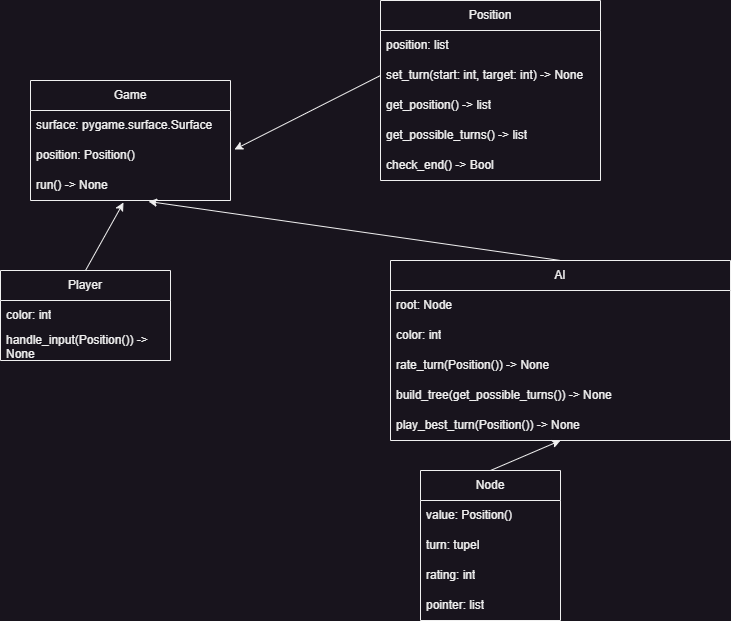

The diagram above was exported from draw.io. Its source (the exported page's mxGraphModel, read from the mxfile embedded in the PNG):
<mxGraphModel dx="1034" dy="434" grid="1" gridSize="10" guides="1" tooltips="1" connect="1" arrows="1" fold="1" page="1" pageScale="1" pageWidth="827" pageHeight="1169" math="0" shadow="0">
  <root>
    <mxCell id="0" />
    <mxCell id="1" parent="0" />
    <mxCell id="lFlJc-gSbtaATba9jFm4-39" value="Game" style="swimlane;fontStyle=0;childLayout=stackLayout;horizontal=1;startSize=30;horizontalStack=0;resizeParent=1;resizeParentMax=0;resizeLast=0;collapsible=1;marginBottom=0;whiteSpace=wrap;html=1;" parent="1" vertex="1">
      <mxGeometry x="60" y="400" width="200" height="120" as="geometry" />
    </mxCell>
    <mxCell id="lFlJc-gSbtaATba9jFm4-40" value="surface: pygame.surface.Surface" style="text;strokeColor=none;fillColor=none;align=left;verticalAlign=middle;spacingLeft=4;spacingRight=4;overflow=hidden;points=[[0,0.5],[1,0.5]];portConstraint=eastwest;rotatable=0;whiteSpace=wrap;html=1;" parent="lFlJc-gSbtaATba9jFm4-39" vertex="1">
      <mxGeometry y="30" width="200" height="30" as="geometry" />
    </mxCell>
    <mxCell id="lFlJc-gSbtaATba9jFm4-41" value="position: Position()" style="text;strokeColor=none;fillColor=none;align=left;verticalAlign=middle;spacingLeft=4;spacingRight=4;overflow=hidden;points=[[0,0.5],[1,0.5]];portConstraint=eastwest;rotatable=0;whiteSpace=wrap;html=1;" parent="lFlJc-gSbtaATba9jFm4-39" vertex="1">
      <mxGeometry y="60" width="200" height="30" as="geometry" />
    </mxCell>
    <mxCell id="lFlJc-gSbtaATba9jFm4-42" value="run() -&amp;gt; None" style="text;strokeColor=none;fillColor=none;align=left;verticalAlign=middle;spacingLeft=4;spacingRight=4;overflow=hidden;points=[[0,0.5],[1,0.5]];portConstraint=eastwest;rotatable=0;whiteSpace=wrap;html=1;" parent="lFlJc-gSbtaATba9jFm4-39" vertex="1">
      <mxGeometry y="90" width="200" height="30" as="geometry" />
    </mxCell>
    <mxCell id="lFlJc-gSbtaATba9jFm4-45" value="Player" style="swimlane;fontStyle=0;childLayout=stackLayout;horizontal=1;startSize=30;horizontalStack=0;resizeParent=1;resizeParentMax=0;resizeLast=0;collapsible=1;marginBottom=0;whiteSpace=wrap;html=1;" parent="1" vertex="1">
      <mxGeometry x="30" y="590" width="170" height="90" as="geometry" />
    </mxCell>
    <mxCell id="lFlJc-gSbtaATba9jFm4-46" value="color: int" style="text;strokeColor=none;fillColor=none;align=left;verticalAlign=middle;spacingLeft=4;spacingRight=4;overflow=hidden;points=[[0,0.5],[1,0.5]];portConstraint=eastwest;rotatable=0;whiteSpace=wrap;html=1;" parent="lFlJc-gSbtaATba9jFm4-45" vertex="1">
      <mxGeometry y="30" width="170" height="30" as="geometry" />
    </mxCell>
    <mxCell id="o2MWzjne6R8oktGQrq-v-12" value="handle_input(Position()) -&amp;gt; None" style="text;strokeColor=none;fillColor=none;align=left;verticalAlign=middle;spacingLeft=4;spacingRight=4;overflow=hidden;points=[[0,0.5],[1,0.5]];portConstraint=eastwest;rotatable=0;whiteSpace=wrap;html=1;" parent="lFlJc-gSbtaATba9jFm4-45" vertex="1">
      <mxGeometry y="60" width="170" height="30" as="geometry" />
    </mxCell>
    <mxCell id="lFlJc-gSbtaATba9jFm4-49" value="Position" style="swimlane;fontStyle=0;childLayout=stackLayout;horizontal=1;startSize=30;horizontalStack=0;resizeParent=1;resizeParentMax=0;resizeLast=0;collapsible=1;marginBottom=0;whiteSpace=wrap;html=1;" parent="1" vertex="1">
      <mxGeometry x="410" y="320" width="220" height="180" as="geometry" />
    </mxCell>
    <mxCell id="lFlJc-gSbtaATba9jFm4-50" value="position: list" style="text;strokeColor=none;fillColor=none;align=left;verticalAlign=middle;spacingLeft=4;spacingRight=4;overflow=hidden;points=[[0,0.5],[1,0.5]];portConstraint=eastwest;rotatable=0;whiteSpace=wrap;html=1;" parent="lFlJc-gSbtaATba9jFm4-49" vertex="1">
      <mxGeometry y="30" width="220" height="30" as="geometry" />
    </mxCell>
    <mxCell id="lFlJc-gSbtaATba9jFm4-51" value="set_turn(start: int, target: int) -&amp;gt; None" style="text;strokeColor=none;fillColor=none;align=left;verticalAlign=middle;spacingLeft=4;spacingRight=4;overflow=hidden;points=[[0,0.5],[1,0.5]];portConstraint=eastwest;rotatable=0;whiteSpace=wrap;html=1;" parent="lFlJc-gSbtaATba9jFm4-49" vertex="1">
      <mxGeometry y="60" width="220" height="30" as="geometry" />
    </mxCell>
    <mxCell id="lFlJc-gSbtaATba9jFm4-52" value="get_position() -&amp;gt; list" style="text;strokeColor=none;fillColor=none;align=left;verticalAlign=middle;spacingLeft=4;spacingRight=4;overflow=hidden;points=[[0,0.5],[1,0.5]];portConstraint=eastwest;rotatable=0;whiteSpace=wrap;html=1;" parent="lFlJc-gSbtaATba9jFm4-49" vertex="1">
      <mxGeometry y="90" width="220" height="30" as="geometry" />
    </mxCell>
    <mxCell id="o2MWzjne6R8oktGQrq-v-7" value="get_possible_turns() -&amp;gt; list" style="text;strokeColor=none;fillColor=none;align=left;verticalAlign=middle;spacingLeft=4;spacingRight=4;overflow=hidden;points=[[0,0.5],[1,0.5]];portConstraint=eastwest;rotatable=0;whiteSpace=wrap;html=1;" parent="lFlJc-gSbtaATba9jFm4-49" vertex="1">
      <mxGeometry y="120" width="220" height="30" as="geometry" />
    </mxCell>
    <mxCell id="he4LH-Z6FVZKIh_0Zf-A-1" value="check_end() -&amp;gt; Bool" style="text;strokeColor=none;fillColor=none;align=left;verticalAlign=middle;spacingLeft=4;spacingRight=4;overflow=hidden;points=[[0,0.5],[1,0.5]];portConstraint=eastwest;rotatable=0;whiteSpace=wrap;html=1;" parent="lFlJc-gSbtaATba9jFm4-49" vertex="1">
      <mxGeometry y="150" width="220" height="30" as="geometry" />
    </mxCell>
    <mxCell id="lFlJc-gSbtaATba9jFm4-53" value="AI" style="swimlane;fontStyle=0;childLayout=stackLayout;horizontal=1;startSize=30;horizontalStack=0;resizeParent=1;resizeParentMax=0;resizeLast=0;collapsible=1;marginBottom=0;whiteSpace=wrap;html=1;" parent="1" vertex="1">
      <mxGeometry x="420" y="580" width="340" height="180" as="geometry" />
    </mxCell>
    <mxCell id="lFlJc-gSbtaATba9jFm4-54" value="root: Node" style="text;strokeColor=none;fillColor=none;align=left;verticalAlign=middle;spacingLeft=4;spacingRight=4;overflow=hidden;points=[[0,0.5],[1,0.5]];portConstraint=eastwest;rotatable=0;whiteSpace=wrap;html=1;" parent="lFlJc-gSbtaATba9jFm4-53" vertex="1">
      <mxGeometry y="30" width="340" height="30" as="geometry" />
    </mxCell>
    <mxCell id="o2MWzjne6R8oktGQrq-v-14" value="color: int" style="text;strokeColor=none;fillColor=none;align=left;verticalAlign=middle;spacingLeft=4;spacingRight=4;overflow=hidden;points=[[0,0.5],[1,0.5]];portConstraint=eastwest;rotatable=0;whiteSpace=wrap;html=1;" parent="lFlJc-gSbtaATba9jFm4-53" vertex="1">
      <mxGeometry y="60" width="340" height="30" as="geometry" />
    </mxCell>
    <mxCell id="o2MWzjne6R8oktGQrq-v-4" value="&lt;div&gt;rate_turn(Position()) -&amp;gt; None&lt;/div&gt;" style="text;strokeColor=none;fillColor=none;align=left;verticalAlign=middle;spacingLeft=4;spacingRight=4;overflow=hidden;points=[[0,0.5],[1,0.5]];portConstraint=eastwest;rotatable=0;whiteSpace=wrap;html=1;" parent="lFlJc-gSbtaATba9jFm4-53" vertex="1">
      <mxGeometry y="90" width="340" height="30" as="geometry" />
    </mxCell>
    <mxCell id="o2MWzjne6R8oktGQrq-v-5" value="&lt;div&gt;build_tree(get_possible_turns()) -&amp;gt; None&lt;br&gt;&lt;/div&gt;" style="text;strokeColor=none;fillColor=none;align=left;verticalAlign=middle;spacingLeft=4;spacingRight=4;overflow=hidden;points=[[0,0.5],[1,0.5]];portConstraint=eastwest;rotatable=0;whiteSpace=wrap;html=1;" parent="lFlJc-gSbtaATba9jFm4-53" vertex="1">
      <mxGeometry y="120" width="340" height="30" as="geometry" />
    </mxCell>
    <mxCell id="o2MWzjne6R8oktGQrq-v-13" value="play_best_turn(Position()) -&amp;gt; None" style="text;strokeColor=none;fillColor=none;align=left;verticalAlign=middle;spacingLeft=4;spacingRight=4;overflow=hidden;points=[[0,0.5],[1,0.5]];portConstraint=eastwest;rotatable=0;whiteSpace=wrap;html=1;" parent="lFlJc-gSbtaATba9jFm4-53" vertex="1">
      <mxGeometry y="150" width="340" height="30" as="geometry" />
    </mxCell>
    <mxCell id="lFlJc-gSbtaATba9jFm4-57" value="Node" style="swimlane;fontStyle=0;childLayout=stackLayout;horizontal=1;startSize=30;horizontalStack=0;resizeParent=1;resizeParentMax=0;resizeLast=0;collapsible=1;marginBottom=0;whiteSpace=wrap;html=1;" parent="1" vertex="1">
      <mxGeometry x="450" y="790" width="140" height="150" as="geometry" />
    </mxCell>
    <mxCell id="lFlJc-gSbtaATba9jFm4-58" value="value: Position()" style="text;strokeColor=none;fillColor=none;align=left;verticalAlign=middle;spacingLeft=4;spacingRight=4;overflow=hidden;points=[[0,0.5],[1,0.5]];portConstraint=eastwest;rotatable=0;whiteSpace=wrap;html=1;" parent="lFlJc-gSbtaATba9jFm4-57" vertex="1">
      <mxGeometry y="30" width="140" height="30" as="geometry" />
    </mxCell>
    <mxCell id="he4LH-Z6FVZKIh_0Zf-A-2" value="turn: tupel" style="text;strokeColor=none;fillColor=none;align=left;verticalAlign=middle;spacingLeft=4;spacingRight=4;overflow=hidden;points=[[0,0.5],[1,0.5]];portConstraint=eastwest;rotatable=0;whiteSpace=wrap;html=1;" parent="lFlJc-gSbtaATba9jFm4-57" vertex="1">
      <mxGeometry y="60" width="140" height="30" as="geometry" />
    </mxCell>
    <mxCell id="lFlJc-gSbtaATba9jFm4-59" value="rating: int" style="text;strokeColor=none;fillColor=none;align=left;verticalAlign=middle;spacingLeft=4;spacingRight=4;overflow=hidden;points=[[0,0.5],[1,0.5]];portConstraint=eastwest;rotatable=0;whiteSpace=wrap;html=1;" parent="lFlJc-gSbtaATba9jFm4-57" vertex="1">
      <mxGeometry y="90" width="140" height="30" as="geometry" />
    </mxCell>
    <mxCell id="lFlJc-gSbtaATba9jFm4-60" value="pointer: list" style="text;strokeColor=none;fillColor=none;align=left;verticalAlign=middle;spacingLeft=4;spacingRight=4;overflow=hidden;points=[[0,0.5],[1,0.5]];portConstraint=eastwest;rotatable=0;whiteSpace=wrap;html=1;" parent="lFlJc-gSbtaATba9jFm4-57" vertex="1">
      <mxGeometry y="120" width="140" height="30" as="geometry" />
    </mxCell>
    <mxCell id="lFlJc-gSbtaATba9jFm4-62" value="" style="endArrow=classic;html=1;rounded=0;exitX=0.5;exitY=0;exitDx=0;exitDy=0;entryX=0.5;entryY=1;entryDx=0;entryDy=0;" parent="1" source="lFlJc-gSbtaATba9jFm4-57" target="lFlJc-gSbtaATba9jFm4-53" edge="1">
      <mxGeometry width="50" height="50" relative="1" as="geometry">
        <mxPoint x="330" y="670" as="sourcePoint" />
        <mxPoint x="450" y="720" as="targetPoint" />
      </mxGeometry>
    </mxCell>
    <mxCell id="o2MWzjne6R8oktGQrq-v-1" value="" style="endArrow=classic;html=1;rounded=0;exitX=0.5;exitY=0;exitDx=0;exitDy=0;entryX=0.465;entryY=1.067;entryDx=0;entryDy=0;entryPerimeter=0;" parent="1" source="lFlJc-gSbtaATba9jFm4-45" target="lFlJc-gSbtaATba9jFm4-42" edge="1">
      <mxGeometry width="50" height="50" relative="1" as="geometry">
        <mxPoint x="340" y="630" as="sourcePoint" />
        <mxPoint x="390" y="580" as="targetPoint" />
      </mxGeometry>
    </mxCell>
    <mxCell id="o2MWzjne6R8oktGQrq-v-2" value="" style="endArrow=classic;html=1;rounded=0;exitX=0.5;exitY=0;exitDx=0;exitDy=0;entryX=0.59;entryY=1.033;entryDx=0;entryDy=0;entryPerimeter=0;" parent="1" source="lFlJc-gSbtaATba9jFm4-53" target="lFlJc-gSbtaATba9jFm4-42" edge="1">
      <mxGeometry width="50" height="50" relative="1" as="geometry">
        <mxPoint x="145" y="630" as="sourcePoint" />
        <mxPoint x="163" y="532" as="targetPoint" />
      </mxGeometry>
    </mxCell>
    <mxCell id="o2MWzjne6R8oktGQrq-v-3" value="" style="endArrow=classic;html=1;rounded=0;exitX=0;exitY=0.5;exitDx=0;exitDy=0;entryX=1.02;entryY=0.3;entryDx=0;entryDy=0;entryPerimeter=0;" parent="1" source="lFlJc-gSbtaATba9jFm4-51" target="lFlJc-gSbtaATba9jFm4-41" edge="1">
      <mxGeometry width="50" height="50" relative="1" as="geometry">
        <mxPoint x="350" y="560" as="sourcePoint" />
        <mxPoint x="400" y="510" as="targetPoint" />
      </mxGeometry>
    </mxCell>
  </root>
</mxGraphModel>